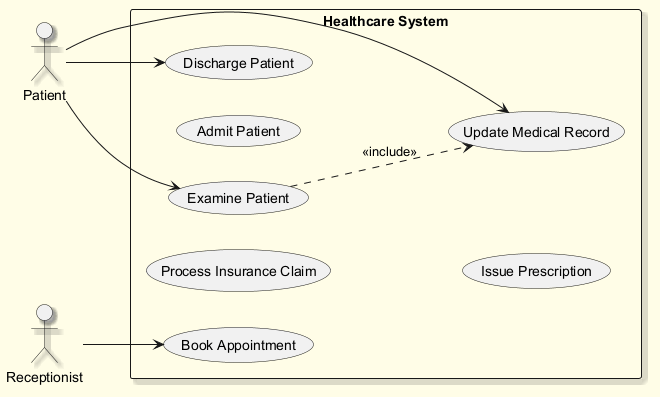

The diagram above was rendered by PlantUML. Its source (embedded in the PNG):
@startuml
skinparam backgroundColor #FFFDE7
skinparam classBackgroundColor #FFF9C4
skinparam classBorderColor #F57F17
skinparam shadowing true
left to right direction
actor "Patient" as Patient
actor "Receptionist" as Receptionist
rectangle "Healthcare System" {
  usecase "Discharge Patient" as UC_DischargePatient
  usecase "Book Appointment" as UC_BookAppointment
  usecase "Process Insurance Claim" as UC_ProcessInsuranceClaim
  usecase "Admit Patient" as UC_AdmitPatient
  usecase "Update Medical Record" as UC_UpdateMedicalRecord
  usecase "Issue Prescription" as UC_IssuePrescription
  usecase "Examine Patient" as UC_ExaminePatient
}
Patient --> UC_UpdateMedicalRecord
Patient --> UC_ExaminePatient
Patient --> UC_DischargePatient
Receptionist --> UC_BookAppointment
UC_ExaminePatient ..> UC_UpdateMedicalRecord : <<include>>
@enduml